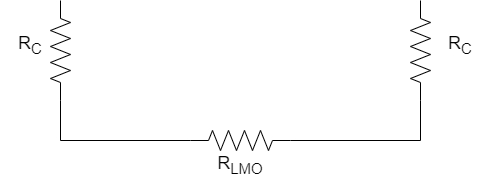

The diagram above was exported from draw.io. Its source (the exported page's mxGraphModel, read from the mxfile embedded in the PNG):
<mxGraphModel dx="782" dy="436" grid="1" gridSize="10" guides="1" tooltips="1" connect="1" arrows="1" fold="1" page="1" pageScale="1" pageWidth="850" pageHeight="1100" math="0" shadow="0">
  <root>
    <mxCell id="0" />
    <mxCell id="1" parent="0" />
    <mxCell id="l8jzfAkzJCjpSb9_I8wF-1" value="" style="pointerEvents=1;verticalLabelPosition=bottom;shadow=0;dashed=0;align=center;html=1;verticalAlign=top;shape=mxgraph.electrical.resistors.resistor_2;rotation=-90;" parent="1" vertex="1">
      <mxGeometry x="110" y="180" width="100" height="20" as="geometry" />
    </mxCell>
    <mxCell id="l8jzfAkzJCjpSb9_I8wF-2" value="" style="pointerEvents=1;verticalLabelPosition=bottom;shadow=0;dashed=0;align=center;html=1;verticalAlign=top;shape=mxgraph.electrical.resistors.resistor_2;rotation=-90;" parent="1" vertex="1">
      <mxGeometry x="470" y="180" width="100" height="20" as="geometry" />
    </mxCell>
    <mxCell id="l8jzfAkzJCjpSb9_I8wF-3" value="" style="pointerEvents=1;verticalLabelPosition=bottom;shadow=0;dashed=0;align=center;html=1;verticalAlign=top;shape=mxgraph.electrical.resistors.resistor_2;rotation=0;" parent="1" vertex="1">
      <mxGeometry x="290" y="270" width="100" height="20" as="geometry" />
    </mxCell>
    <mxCell id="l8jzfAkzJCjpSb9_I8wF-4" value="" style="endArrow=none;html=1;rounded=0;exitX=1;exitY=0.5;exitDx=0;exitDy=0;exitPerimeter=0;" parent="1" source="l8jzfAkzJCjpSb9_I8wF-3" edge="1">
      <mxGeometry width="50" height="50" relative="1" as="geometry">
        <mxPoint x="380" y="250" as="sourcePoint" />
        <mxPoint x="520" y="280" as="targetPoint" />
      </mxGeometry>
    </mxCell>
    <mxCell id="l8jzfAkzJCjpSb9_I8wF-6" value="" style="endArrow=none;html=1;rounded=0;" parent="1" edge="1">
      <mxGeometry width="50" height="50" relative="1" as="geometry">
        <mxPoint x="160" y="280" as="sourcePoint" />
        <mxPoint x="290" y="280" as="targetPoint" />
      </mxGeometry>
    </mxCell>
    <mxCell id="l8jzfAkzJCjpSb9_I8wF-7" value="" style="endArrow=none;html=1;rounded=0;entryX=0;entryY=0.5;entryDx=0;entryDy=0;entryPerimeter=0;" parent="1" target="l8jzfAkzJCjpSb9_I8wF-1" edge="1">
      <mxGeometry width="50" height="50" relative="1" as="geometry">
        <mxPoint x="160" y="280" as="sourcePoint" />
        <mxPoint x="210" y="230" as="targetPoint" />
      </mxGeometry>
    </mxCell>
    <mxCell id="l8jzfAkzJCjpSb9_I8wF-8" value="" style="endArrow=none;html=1;rounded=0;entryX=0;entryY=0.5;entryDx=0;entryDy=0;entryPerimeter=0;" parent="1" target="l8jzfAkzJCjpSb9_I8wF-2" edge="1">
      <mxGeometry width="50" height="50" relative="1" as="geometry">
        <mxPoint x="520" y="280" as="sourcePoint" />
        <mxPoint x="490" y="250" as="targetPoint" />
      </mxGeometry>
    </mxCell>
    <mxCell id="0MeOa_9jSkD3LpRGiCsm-1" value="&lt;font style=&quot;font-size: 18px;&quot;&gt;R&lt;sub&gt;C&lt;/sub&gt;&lt;/font&gt;" style="text;html=1;strokeColor=none;fillColor=none;align=center;verticalAlign=middle;whiteSpace=wrap;rounded=0;" vertex="1" parent="1">
      <mxGeometry x="100" y="170" width="60" height="30" as="geometry" />
    </mxCell>
    <mxCell id="0MeOa_9jSkD3LpRGiCsm-2" value="&lt;font style=&quot;font-size: 18px;&quot;&gt;R&lt;sub&gt;C&lt;/sub&gt;&lt;/font&gt;" style="text;html=1;strokeColor=none;fillColor=none;align=center;verticalAlign=middle;whiteSpace=wrap;rounded=0;" vertex="1" parent="1">
      <mxGeometry x="530" y="170" width="60" height="30" as="geometry" />
    </mxCell>
    <mxCell id="0MeOa_9jSkD3LpRGiCsm-3" value="&lt;font style=&quot;font-size: 18px;&quot;&gt;R&lt;sub&gt;LMO&lt;/sub&gt;&lt;/font&gt;" style="text;html=1;strokeColor=none;fillColor=none;align=center;verticalAlign=middle;whiteSpace=wrap;rounded=0;" vertex="1" parent="1">
      <mxGeometry x="310" y="290" width="60" height="30" as="geometry" />
    </mxCell>
  </root>
</mxGraphModel>